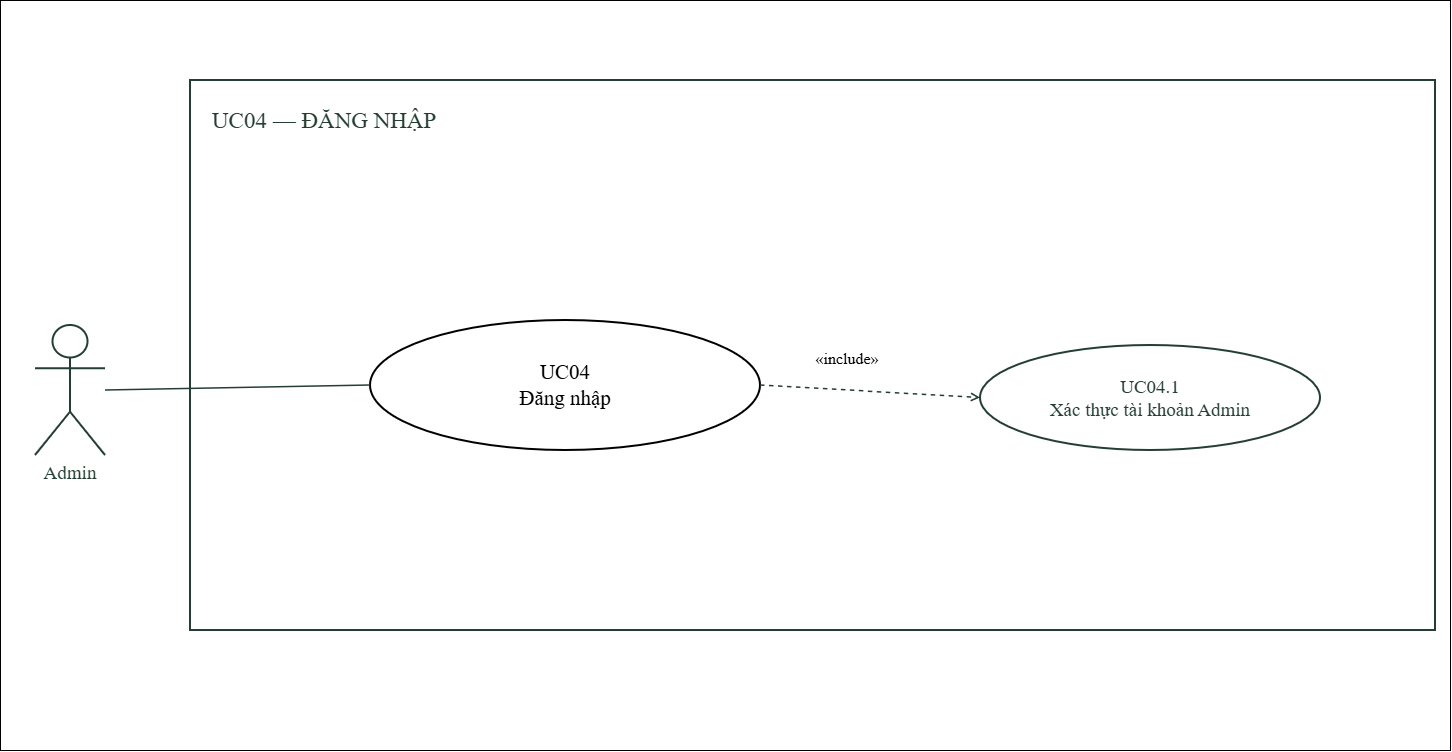

The diagram above was exported from draw.io. Its source (the exported page's mxGraphModel, read from the mxfile embedded in the PNG):
<mxGraphModel dx="3121" dy="1703" grid="1" gridSize="10" guides="1" tooltips="1" connect="1" arrows="1" fold="1" page="1" pageScale="1" pageWidth="1510" pageHeight="1200" background="#FFFFFF" math="0" shadow="0">
  <root>
    <mxCell id="0" />
    <mxCell id="1" parent="0" />
    <mxCell id="CrmlKvgt0im6HYzyJqUV-1" parent="1" style="rounded=0;whiteSpace=wrap;html=1;" value="" vertex="1">
      <mxGeometry height="750" width="1450" x="40" y="80" as="geometry" />
    </mxCell>
    <mxCell id="system" parent="1" style="html=1;whiteSpace=wrap;fontFamily=DejaVu Sans;fontSize=19;fontColor=#243E33;strokeColor=#243E33;strokeWidth=2;fillColor=white;rounded=0;" value="" vertex="1">
      <mxGeometry height="550" width="1245" x="230" y="160" as="geometry" />
    </mxCell>
    <mxCell id="title" parent="1" style="html=1;whiteSpace=wrap;fontFamily=DejaVu Sans;fontSize=23;fontColor=#243E33;strokeColor=#243E33;strokeWidth=2;fillColor=white;text;strokeColor=none;fillColor=none;" value="UC04 — ĐĂNG NHẬP" vertex="1">
      <mxGeometry height="60" width="1185" x="250" y="180" as="geometry" />
    </mxCell>
    <mxCell id="actor" parent="1" style="html=1;whiteSpace=wrap;fontFamily=DejaVu Sans;fontSize=19;fontColor=#243E33;strokeColor=#243E33;strokeWidth=2;fillColor=white;shape=umlActor;verticalLabelPosition=bottom;verticalAlign=top;" value="Admin" vertex="1">
      <mxGeometry height="130" width="70" x="75" y="405" as="geometry" />
    </mxCell>
    <mxCell id="base" parent="1" style="html=1;whiteSpace=wrap;fontFamily=DejaVu Sans;fontSize=21;strokeWidth=2;ellipse;" value="UC04&lt;br&gt;Đăng nhập" vertex="1">
      <mxGeometry height="130" width="390" x="410" y="400" as="geometry" />
    </mxCell>
    <mxCell id="e7" edge="1" parent="1" source="actor" style="html=1;edgeStyle=none;endArrow=none;endFill=0;startArrow=none;strokeColor=#243E33;strokeWidth=1.5;dashed=0;exitX=1;exitY=0.5;exitPerimeter=0;entryX=0;entryY=0.5;entryPerimeter=0;" target="base" value="">
      <mxGeometry relative="1" as="geometry" />
    </mxCell>
    <mxCell id="sub1" parent="1" style="html=1;whiteSpace=wrap;fontFamily=DejaVu Sans;fontSize=19;fontColor=#243E33;strokeColor=#243E33;strokeWidth=2;fillColor=white;ellipse;" value="UC04.1&lt;br&gt;Xác thực tài khoản Admin" vertex="1">
      <mxGeometry height="105" width="340" x="1020" y="425" as="geometry" />
    </mxCell>
    <mxCell id="e9" edge="1" parent="1" source="base" style="html=1;edgeStyle=none;endArrow=open;endFill=0;startArrow=none;strokeColor=#243E33;strokeWidth=1.5;dashed=1;exitX=1;exitY=0.5;exitPerimeter=0;entryX=0;entryY=0.5;entryPerimeter=0;" target="sub1" value="">
      <mxGeometry relative="1" as="geometry" />
    </mxCell>
    <mxCell id="label10" parent="1" style="text;html=1;whiteSpace=wrap;align=center;verticalAlign=middle;fontFamily=DejaVu Sans;fontSize=16;fillColor=#FFFFFF;strokeColor=none;" value="«include»" vertex="1">
      <mxGeometry height="26" width="94" x="840" y="425" as="geometry" />
    </mxCell>
  </root>
</mxGraphModel>